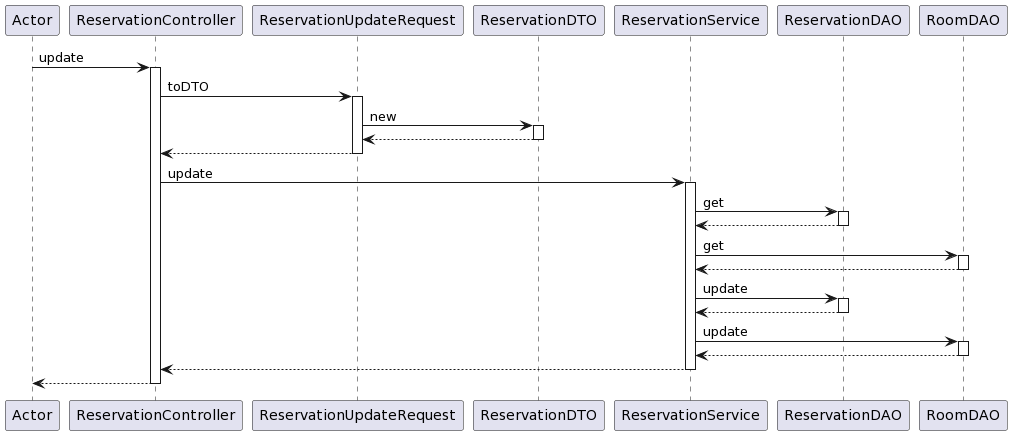

The diagram above was rendered by PlantUML. Its source (embedded in the PNG):
@startuml
participant Actor
Actor -> ReservationController : update
activate ReservationController
ReservationController -> ReservationUpdateRequest : toDTO
activate ReservationUpdateRequest
ReservationUpdateRequest -> ReservationDTO : new
activate ReservationDTO
ReservationDTO --> ReservationUpdateRequest
deactivate ReservationDTO
ReservationUpdateRequest --> ReservationController
deactivate ReservationUpdateRequest
ReservationController -> ReservationService : update
activate ReservationService
ReservationService -> ReservationDAO : get
activate ReservationDAO
ReservationDAO --> ReservationService
deactivate ReservationDAO
ReservationService -> RoomDAO : get
activate RoomDAO
RoomDAO --> ReservationService
deactivate RoomDAO
ReservationService -> ReservationDAO : update
activate ReservationDAO
ReservationDAO --> ReservationService
deactivate ReservationDAO
ReservationService -> RoomDAO : update
activate RoomDAO
RoomDAO --> ReservationService
deactivate RoomDAO
ReservationService --> ReservationController
deactivate ReservationService
return
@enduml